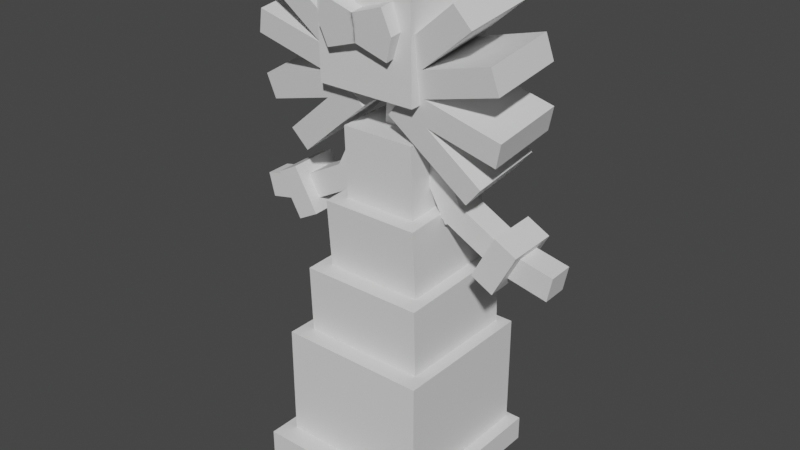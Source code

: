 # Source: gothitelle.blend  (saved by Blender 2.81.16; exported with 4.5.12 LTS)
import bpy
from mathutils import Matrix  # noqa: F401  (used for matrix-valued properties, if any)

bpy.ops.wm.read_factory_settings(use_empty=True)
scene = bpy.context.scene
scene.name = 'Scene'

# ---- collections
col_collection = bpy.data.collections.new('Collection'); scene.collection.children.link(col_collection)

# ---- materials (node trees are filled in below, after node groups)
mat_default_obj = bpy.data.materials.new('Default OBJ')
mat_default_obj.use_transparent_shadow = False

# ---- material node trees
mat_default_obj.use_nodes = True; mat_default_obj.node_tree.nodes.clear()
_N = mat_default_obj.node_tree.nodes; _L = mat_default_obj.node_tree.links
n0 = _N.new('ShaderNodeOutputMaterial'); n0.name = 'Material Output'; n0.location = (300, 300)
n1 = _N.new('ShaderNodeBsdfPrincipled'); n1.name = 'Principled BSDF'; n1.location = (10, 300)
n1.distribution = 'GGX'
n1.subsurface_method = 'BURLEY'
n1.inputs[3].default_value = 1.45
n1.inputs[27].default_value = (0.0, 0.0, 0.0, 1.0)
n1.inputs[28].default_value = 1.0
_L.new(n1.outputs[0], n0.inputs[0])
n0.is_active_output = True

# ---- world
world_world = bpy.data.worlds.new('World'); scene.world = world_world
world_world.use_nodes = True; world_world.node_tree.nodes.clear()
_N = world_world.node_tree.nodes; _L = world_world.node_tree.links
n0 = _N.new('ShaderNodeOutputWorld'); n0.name = 'World Output'; n0.location = (300, 300)
n1 = _N.new('ShaderNodeBackground'); n1.name = 'Background'; n1.location = (10, 300)
n1.inputs[0].default_value = (0.05088, 0.05088, 0.05088, 1.0)
_L.new(n1.outputs[0], n0.inputs[0])
n0.is_active_output = True
world_world.color = (0.05088, 0.05088, 0.05088)
world_world.use_sun_shadow = False
world_world.sun_shadow_jitter_overblur = 0.0

# ---- meshes
me_body1 = bpy.data.meshes.new('body1')
me_body1.from_pydata([(0.09375, -0.09042, -0.09696), (-0.09375, -0.09042, -0.09696), (-0.09375, 0.09697, -0.09042), (0.09375, 0.09697, -0.09042), (-0.09375, -0.09697, 0.09042), (0.09375, -0.09697, 0.09042), (0.09375, 0.09042, 0.09696), (-0.09375, 0.09042, 0.09696)], [], [(0, 1, 2, 3), (4, 5, 6, 7), (3, 2, 7, 6), (5, 4, 1, 0), (5, 0, 3, 6), (1, 4, 7, 2)])
_uv = me_body1.uv_layers.new(name='UVMap')
_uv.uv.foreach_set('vector', [0.04688, 0.8125, 0.09375, 0.8125, 0.09375, 0.9062, 0.04688, 0.9062, 0.1406, 0.8125, 0.1875, 0.8125, 0.1875, 0.9062, 0.1406, 0.9062, 0.04688, 0.9062, 0.09375, 0.9062, 0.09375, 1.0, 0.04688, 1.0, 0.09375, 0.9062, 0.1406, 0.9062, 0.1406, 1.0, 0.09375, 1.0, 0.0, 0.8125, 0.04688, 0.8125, 0.04688, 0.9062, 0.0, 0.9062, 0.09375, 0.8125, 0.1406, 0.8125, 0.1406, 0.9062, 0.09375, 0.9062])
me_body1.materials.append(mat_default_obj)
me_body1.use_remesh_fix_poles = True
me_body1.use_remesh_preserve_attributes = False
me_body1.use_mirror_vertex_groups = False
me_body1.update()
me_bow1 = bpy.data.meshes.new('bow1')
me_bow1.from_pydata([(-0.07847, -0.05894, -0.03333), (-0.09882, 0.0001165, -0.03127), (0.07847, 0.06112, -0.02913), (0.09882, 0.002065, -0.0312), (-0.09882, -0.002065, 0.0312), (-0.07847, -0.06112, 0.02913), (0.09882, -0.0001165, 0.03126), (0.07847, 0.05894, 0.03333)], [], [(0, 1, 2, 3), (4, 5, 6, 7), (3, 2, 7, 6), (5, 4, 1, 0), (5, 0, 3, 6), (1, 4, 7, 2)])
_uv = me_bow1.uv_layers.new(name='UVMap')
_uv.uv.foreach_set('vector', [0.2031, 0.875, 0.2188, 0.875, 0.2188, 0.9688, 0.2031, 0.9688, 0.2344, 0.875, 0.25, 0.875, 0.25, 0.9688, 0.2344, 0.9688, 0.2031, 0.9688, 0.2188, 0.9688, 0.2188, 1.0, 0.2031, 1.0, 0.2188, 0.9688, 0.2344, 0.9688, 0.2344, 1.0, 0.2188, 1.0, 0.1875, 0.875, 0.2031, 0.875, 0.2031, 0.9688, 0.1875, 0.9688, 0.2188, 0.875, 0.2344, 0.875, 0.2344, 0.9688, 0.2188, 0.9688])
me_bow1.materials.append(mat_default_obj)
me_bow1.use_remesh_fix_poles = True
me_bow1.use_remesh_preserve_attributes = False
me_bow1.use_mirror_vertex_groups = False
me_bow1.update()
me_bow2 = bpy.data.meshes.new('bow2')
me_bow2.from_pydata([(0.09882, 0.0001165, -0.03127), (0.07847, -0.05894, -0.03333), (-0.09882, 0.002065, -0.0312), (-0.07847, 0.06112, -0.02913), (0.07847, -0.06112, 0.02913), (0.09882, -0.002065, 0.0312), (-0.07847, 0.05894, 0.03333), (-0.09882, -0.0001165, 0.03126)], [], [(0, 1, 2, 3), (4, 5, 6, 7), (3, 2, 7, 6), (5, 4, 1, 0), (5, 0, 3, 6), (1, 4, 7, 2)])
_uv = me_bow2.uv_layers.new(name='UVMap')
_uv.uv.foreach_set('vector', [0.2031, 0.875, 0.2188, 0.875, 0.2188, 0.9688, 0.2031, 0.9688, 0.2344, 0.875, 0.25, 0.875, 0.25, 0.9688, 0.2344, 0.9688, 0.2031, 0.9688, 0.2188, 0.9688, 0.2188, 1.0, 0.2031, 1.0, 0.2188, 0.9688, 0.2344, 0.9688, 0.2344, 1.0, 0.2188, 1.0, 0.1875, 0.875, 0.2031, 0.875, 0.2031, 0.9688, 0.1875, 0.9688, 0.2188, 0.875, 0.2344, 0.875, 0.2344, 0.9688, 0.2188, 0.9688])
me_bow2.materials.append(mat_default_obj)
me_bow2.use_remesh_fix_poles = True
me_bow2.use_remesh_preserve_attributes = False
me_bow2.use_mirror_vertex_groups = False
me_bow2.update()
me_rightarm = bpy.data.meshes.new('rightarm')
me_rightarm.from_pydata([(0.07161, -0.06697, -0.03361), (0.01642, -0.0963, -0.03463), (-0.0716, 0.06915, -0.02885), (-0.01642, 0.09848, -0.02783), (0.01642, -0.09848, 0.02783), (0.07161, -0.06915, 0.02885), (-0.01642, 0.0963, 0.03463), (-0.0716, 0.06697, 0.03361)], [], [(0, 1, 2, 3), (4, 5, 6, 7), (3, 2, 7, 6), (5, 4, 1, 0), (5, 0, 3, 6), (1, 4, 7, 2)])
_uv = me_rightarm.uv_layers.new(name='UVMap')
_uv.uv.foreach_set('vector', [0.01562, 0.5, 0.03125, 0.5, 0.03125, 0.5938, 0.01562, 0.5938, 0.04688, 0.5, 0.0625, 0.5, 0.0625, 0.5938, 0.04688, 0.5938, 0.01562, 0.5938, 0.03125, 0.5938, 0.03125, 0.625, 0.01562, 0.625, 0.03125, 0.5938, 0.04688, 0.5938, 0.04688, 0.625, 0.03125, 0.625, 0.0, 0.5, 0.01562, 0.5, 0.01562, 0.5938, 0.0, 0.5938, 0.03125, 0.5, 0.04688, 0.5, 0.04688, 0.5938, 0.03125, 0.5938])
me_rightarm.materials.append(mat_default_obj)
me_rightarm.use_remesh_fix_poles = True
me_rightarm.use_remesh_preserve_attributes = False
me_rightarm.use_mirror_vertex_groups = False
me_rightarm.update()
me_rightarm2 = bpy.data.meshes.new('rightarm2')
me_rightarm2.from_pydata([(0.09736, -0.01581, -0.03182), (0.06774, -0.07081, -0.03374), (-0.09736, 0.01799, -0.03064), (-0.06774, 0.073, -0.02872), (0.06774, -0.073, 0.02872), (0.09736, -0.01799, 0.03064), (-0.06774, 0.07081, 0.03374), (-0.09736, 0.01581, 0.03182)], [], [(0, 1, 2, 3), (4, 5, 6, 7), (3, 2, 7, 6), (5, 4, 1, 0), (5, 0, 3, 6), (1, 4, 7, 2)])
_uv = me_rightarm2.uv_layers.new(name='UVMap')
_uv.uv.foreach_set('vector', [0.1562, 0.6875, 0.1719, 0.6875, 0.1719, 0.7812, 0.1562, 0.7812, 0.1875, 0.6875, 0.2031, 0.6875, 0.2031, 0.7812, 0.1875, 0.7812, 0.1562, 0.7812, 0.1719, 0.7812, 0.1719, 0.8125, 0.1562, 0.8125, 0.1719, 0.7812, 0.1875, 0.7812, 0.1875, 0.8125, 0.1719, 0.8125, 0.1406, 0.6875, 0.1562, 0.6875, 0.1562, 0.7812, 0.1406, 0.7812, 0.1719, 0.6875, 0.1875, 0.6875, 0.1875, 0.7812, 0.1719, 0.7812])
me_rightarm2.materials.append(mat_default_obj)
me_rightarm2.use_remesh_fix_poles = True
me_rightarm2.use_remesh_preserve_attributes = False
me_rightarm2.use_mirror_vertex_groups = False
me_rightarm2.update()
me_shape2 = bpy.data.meshes.new('shape2')
me_shape2.from_pydata([(0.05714, 0.04238, -0.06106), (-0.002103, -0.06762, -0.0649), (-0.05714, -0.03802, -0.06387), (0.002103, 0.07198, -0.06002), (-0.002103, -0.07198, 0.06002), (0.05714, 0.03802, 0.06387), (0.002103, 0.06762, 0.0649), (-0.05714, -0.04238, 0.06106)], [], [(0, 1, 2, 3), (4, 5, 6, 7), (3, 2, 7, 6), (5, 4, 1, 0), (5, 0, 3, 6), (1, 4, 7, 2)])
_uv = me_shape2.uv_layers.new(name='UVMap')
_uv.uv.foreach_set('vector', [0.03125, 0.7188, 0.0625, 0.7188, 0.0625, 0.75, 0.03125, 0.75, 0.09375, 0.7188, 0.125, 0.7188, 0.125, 0.75, 0.09375, 0.75, 0.03125, 0.75, 0.0625, 0.75, 0.0625, 0.8125, 0.03125, 0.8125, 0.0625, 0.75, 0.09375, 0.75, 0.09375, 0.8125, 0.0625, 0.8125, 0.0, 0.7188, 0.03125, 0.7188, 0.03125, 0.75, 0.0, 0.75, 0.0625, 0.7188, 0.09375, 0.7188, 0.09375, 0.75, 0.0625, 0.75])
me_shape2.materials.append(mat_default_obj)
me_shape2.use_remesh_fix_poles = True
me_shape2.use_remesh_preserve_attributes = False
me_shape2.use_mirror_vertex_groups = False
me_shape2.update()
me_righthand = bpy.data.meshes.new('righthand')
me_righthand.from_pydata([(0.06772, 0.01831, -0.03063), (0.05442, -0.04272, -0.03276), (-0.06772, -0.01613, -0.03183), (-0.05442, 0.0449, -0.0297), (0.05442, -0.0449, 0.0297), (0.06772, 0.01613, 0.03183), (-0.05442, 0.04272, 0.03276), (-0.06772, -0.01831, 0.03063)], [], [(0, 1, 2, 3), (4, 5, 6, 7), (3, 2, 7, 6), (5, 4, 1, 0), (5, 0, 3, 6), (1, 4, 7, 2)])
_uv = me_righthand.uv_layers.new(name='UVMap')
_uv.uv.foreach_set('vector', [0.01562, 0.2812, 0.03125, 0.2812, 0.03125, 0.3438, 0.01562, 0.3438, 0.04688, 0.2812, 0.0625, 0.2812, 0.0625, 0.3438, 0.04688, 0.3438, 0.01562, 0.3438, 0.03125, 0.3438, 0.03125, 0.375, 0.01562, 0.375, 0.03125, 0.3438, 0.04688, 0.3438, 0.04688, 0.375, 0.03125, 0.375, 0.0, 0.2812, 0.01562, 0.2812, 0.01562, 0.3438, 0.0, 0.3438, 0.03125, 0.2812, 0.04688, 0.2812, 0.04688, 0.3438, 0.03125, 0.3438])
me_righthand.materials.append(mat_default_obj)
me_righthand.use_remesh_fix_poles = True
me_righthand.use_remesh_preserve_attributes = False
me_righthand.use_mirror_vertex_groups = False
me_righthand.update()
me_leftarm1 = bpy.data.meshes.new('leftarm1')
me_leftarm1.from_pydata([(-0.01642, -0.0963, -0.03463), (-0.0716, -0.06697, -0.03361), (0.01642, 0.09848, -0.02783), (0.0716, 0.06915, -0.02885), (-0.0716, -0.06915, 0.02885), (-0.01642, -0.09848, 0.02783), (0.0716, 0.06697, 0.03361), (0.01642, 0.0963, 0.03463)], [], [(0, 1, 2, 3), (4, 5, 6, 7), (3, 2, 7, 6), (5, 4, 1, 0), (5, 0, 3, 6), (1, 4, 7, 2)])
_uv = me_leftarm1.uv_layers.new(name='UVMap')
_uv.uv.foreach_set('vector', [0.01562, 0.5, 0.03125, 0.5, 0.03125, 0.5938, 0.01562, 0.5938, 0.04688, 0.5, 0.0625, 0.5, 0.0625, 0.5938, 0.04688, 0.5938, 0.01562, 0.5938, 0.03125, 0.5938, 0.03125, 0.625, 0.01562, 0.625, 0.03125, 0.5938, 0.04688, 0.5938, 0.04688, 0.625, 0.03125, 0.625, 0.0, 0.5, 0.01562, 0.5, 0.01562, 0.5938, 0.0, 0.5938, 0.03125, 0.5, 0.04688, 0.5, 0.04688, 0.5938, 0.03125, 0.5938])
me_leftarm1.materials.append(mat_default_obj)
me_leftarm1.use_remesh_fix_poles = True
me_leftarm1.use_remesh_preserve_attributes = False
me_leftarm1.use_mirror_vertex_groups = False
me_leftarm1.update()
me_leftarm2 = bpy.data.meshes.new('leftarm2')
me_leftarm2.from_pydata([(-0.06774, -0.07081, -0.03374), (-0.09736, -0.01581, -0.03182), (0.06774, 0.073, -0.02872), (0.09736, 0.01799, -0.03064), (-0.09736, -0.01799, 0.03064), (-0.06774, -0.073, 0.02872), (0.09736, 0.01581, 0.03182), (0.06774, 0.07081, 0.03374)], [], [(0, 1, 2, 3), (4, 5, 6, 7), (3, 2, 7, 6), (5, 4, 1, 0), (5, 0, 3, 6), (1, 4, 7, 2)])
_uv = me_leftarm2.uv_layers.new(name='UVMap')
_uv.uv.foreach_set('vector', [0.1562, 0.6875, 0.1719, 0.6875, 0.1719, 0.7812, 0.1562, 0.7812, 0.1875, 0.6875, 0.2031, 0.6875, 0.2031, 0.7812, 0.1875, 0.7812, 0.1562, 0.7812, 0.1719, 0.7812, 0.1719, 0.8125, 0.1562, 0.8125, 0.1719, 0.7812, 0.1875, 0.7812, 0.1875, 0.8125, 0.1719, 0.8125, 0.1406, 0.6875, 0.1562, 0.6875, 0.1562, 0.7812, 0.1406, 0.7812, 0.1719, 0.6875, 0.1875, 0.6875, 0.1875, 0.7812, 0.1719, 0.7812])
me_leftarm2.materials.append(mat_default_obj)
me_leftarm2.use_remesh_fix_poles = True
me_leftarm2.use_remesh_preserve_attributes = False
me_leftarm2.use_mirror_vertex_groups = False
me_leftarm2.update()
me_shape1 = bpy.data.meshes.new('shape1')
me_shape1.from_pydata([(0.002103, -0.06762, -0.0649), (-0.05714, 0.04238, -0.06106), (-0.002103, 0.07198, -0.06002), (0.05714, -0.03802, -0.06387), (-0.05714, 0.03802, 0.06387), (0.002103, -0.07198, 0.06002), (0.05714, -0.04238, 0.06106), (-0.002103, 0.06762, 0.0649)], [], [(0, 1, 2, 3), (4, 5, 6, 7), (3, 2, 7, 6), (5, 4, 1, 0), (5, 0, 3, 6), (1, 4, 7, 2)])
_uv = me_shape1.uv_layers.new(name='UVMap')
_uv.uv.foreach_set('vector', [0.03125, 0.7188, 0.0625, 0.7188, 0.0625, 0.75, 0.03125, 0.75, 0.09375, 0.7188, 0.125, 0.7188, 0.125, 0.75, 0.09375, 0.75, 0.03125, 0.75, 0.0625, 0.75, 0.0625, 0.8125, 0.03125, 0.8125, 0.0625, 0.75, 0.09375, 0.75, 0.09375, 0.8125, 0.0625, 0.8125, 0.0, 0.7188, 0.03125, 0.7188, 0.03125, 0.75, 0.0, 0.75, 0.0625, 0.7188, 0.09375, 0.7188, 0.09375, 0.75, 0.0625, 0.75])
me_shape1.materials.append(mat_default_obj)
me_shape1.use_remesh_fix_poles = True
me_shape1.use_remesh_preserve_attributes = False
me_shape1.use_mirror_vertex_groups = False
me_shape1.update()
me_lefthand = bpy.data.meshes.new('lefthand')
me_lefthand.from_pydata([(-0.05442, -0.04272, -0.03276), (-0.06772, 0.01831, -0.03063), (0.05442, 0.0449, -0.0297), (0.06772, -0.01613, -0.03183), (-0.06772, 0.01613, 0.03183), (-0.05442, -0.0449, 0.0297), (0.06772, -0.01831, 0.03063), (0.05442, 0.04272, 0.03276)], [], [(0, 1, 2, 3), (4, 5, 6, 7), (3, 2, 7, 6), (5, 4, 1, 0), (5, 0, 3, 6), (1, 4, 7, 2)])
_uv = me_lefthand.uv_layers.new(name='UVMap')
_uv.uv.foreach_set('vector', [0.01562, 0.2812, 0.03125, 0.2812, 0.03125, 0.3438, 0.01562, 0.3438, 0.04688, 0.2812, 0.0625, 0.2812, 0.0625, 0.3438, 0.04688, 0.3438, 0.01562, 0.3438, 0.03125, 0.3438, 0.03125, 0.375, 0.01562, 0.375, 0.03125, 0.3438, 0.04688, 0.3438, 0.04688, 0.375, 0.03125, 0.375, 0.0, 0.2812, 0.01562, 0.2812, 0.01562, 0.3438, 0.0, 0.3438, 0.03125, 0.2812, 0.04688, 0.2812, 0.04688, 0.3438, 0.03125, 0.3438])
me_lefthand.materials.append(mat_default_obj)
me_lefthand.use_remesh_fix_poles = True
me_lefthand.use_remesh_preserve_attributes = False
me_lefthand.use_mirror_vertex_groups = False
me_lefthand.update()
me_neck = bpy.data.meshes.new('neck')
me_neck.from_pydata([(0.03125, -0.06499, -0.02568), (-0.03125, -0.06499, -0.02568), (-0.03125, 0.05954, -0.03658), (0.03125, 0.05954, -0.03658), (-0.03125, -0.05954, 0.03658), (0.03125, -0.05954, 0.03658), (0.03125, 0.06499, 0.02568), (-0.03125, 0.06499, 0.02568)], [], [(0, 1, 2, 3), (4, 5, 6, 7), (3, 2, 7, 6), (5, 4, 1, 0), (5, 0, 3, 6), (1, 4, 7, 2)])
_uv = me_neck.uv_layers.new(name='UVMap')
_uv.uv.foreach_set('vector', [0.2656, 0.9062, 0.2812, 0.9062, 0.2812, 0.9688, 0.2656, 0.9688, 0.2969, 0.9062, 0.3125, 0.9062, 0.3125, 0.9688, 0.2969, 0.9688, 0.2656, 0.9688, 0.2812, 0.9688, 0.2812, 1.0, 0.2656, 1.0, 0.2812, 0.9688, 0.2969, 0.9688, 0.2969, 1.0, 0.2812, 1.0, 0.25, 0.9062, 0.2656, 0.9062, 0.2656, 0.9688, 0.25, 0.9688, 0.2812, 0.9062, 0.2969, 0.9062, 0.2969, 0.9688, 0.2812, 0.9688])
me_neck.materials.append(mat_default_obj)
me_neck.use_remesh_fix_poles = True
me_neck.use_remesh_preserve_attributes = False
me_neck.use_mirror_vertex_groups = False
me_neck.update()
me_head1 = bpy.data.meshes.new('head1')
me_head1.from_pydata([(0.125, 0.008807, -0.1087), (-0.125, 0.008808, -0.1087), (-0.125, 0.2588, -0.1044), (0.125, 0.2588, -0.1044), (-0.125, 0.004444, 0.1412), (0.125, 0.004444, 0.1412), (0.125, 0.2544, 0.1456), (-0.125, 0.2544, 0.1456)], [], [(0, 1, 2, 3), (4, 5, 6, 7), (3, 2, 7, 6), (5, 4, 1, 0), (5, 0, 3, 6), (1, 4, 7, 2)])
_uv = me_head1.uv_layers.new(name='UVMap')
_uv.uv.foreach_set('vector', [0.0625, 0.375, 0.125, 0.375, 0.125, 0.5, 0.0625, 0.5, 0.1875, 0.375, 0.25, 0.375, 0.25, 0.5, 0.1875, 0.5, 0.0625, 0.5, 0.125, 0.5, 0.125, 0.625, 0.0625, 0.625, 0.125, 0.5, 0.1875, 0.5, 0.1875, 0.625, 0.125, 0.625, 0.0, 0.375, 0.0625, 0.375, 0.0625, 0.5, 0.0, 0.5, 0.125, 0.375, 0.1875, 0.375, 0.1875, 0.5, 0.125, 0.5])
me_head1.materials.append(mat_default_obj)
me_head1.use_remesh_fix_poles = True
me_head1.use_remesh_preserve_attributes = False
me_head1.use_mirror_vertex_groups = False
me_head1.update()
me_headbow1 = bpy.data.meshes.new('headbow1')
me_headbow1.from_pydata([(0.09882, 0.003341, -0.03108), (-0.0795, -0.0541, -0.03865), (-0.09882, 0.004828, -0.03088), (0.0795, 0.06227, -0.02331), (-0.0795, -0.06227, 0.02331), (0.09882, -0.004828, 0.03088), (0.0795, 0.0541, 0.03865), (-0.09882, -0.003341, 0.03108)], [], [(0, 1, 2, 3), (4, 5, 6, 7), (3, 2, 7, 6), (5, 4, 1, 0), (5, 0, 3, 6), (1, 4, 7, 2)])
_uv = me_headbow1.uv_layers.new(name='UVMap')
_uv.uv.foreach_set('vector', [0.2812, 0.7188, 0.3281, 0.7188, 0.3281, 0.75, 0.2812, 0.75, 0.3438, 0.7188, 0.3906, 0.7188, 0.3906, 0.75, 0.3438, 0.75, 0.2812, 0.75, 0.3281, 0.75, 0.3281, 0.7812, 0.2812, 0.7812, 0.3281, 0.75, 0.375, 0.75, 0.375, 0.7812, 0.3281, 0.7812, 0.2656, 0.7188, 0.2812, 0.7188, 0.2812, 0.75, 0.2656, 0.75, 0.3281, 0.7188, 0.3438, 0.7188, 0.3438, 0.75, 0.3281, 0.75])
me_headbow1.materials.append(mat_default_obj)
me_headbow1.use_remesh_fix_poles = True
me_headbow1.use_remesh_preserve_attributes = False
me_headbow1.use_mirror_vertex_groups = False
me_headbow1.update()
me_headbow2 = bpy.data.meshes.new('headbow2')
me_headbow2.from_pydata([(0.0795, -0.0541, -0.03865), (-0.09882, 0.003341, -0.03108), (-0.0795, 0.06227, -0.02331), (0.09882, 0.004828, -0.03088), (-0.09882, -0.004828, 0.03088), (0.0795, -0.06227, 0.02331), (0.09882, -0.003341, 0.03108), (-0.0795, 0.0541, 0.03865)], [], [(0, 1, 2, 3), (4, 5, 6, 7), (3, 2, 7, 6), (5, 4, 1, 0), (5, 0, 3, 6), (1, 4, 7, 2)])
_uv = me_headbow2.uv_layers.new(name='UVMap')
_uv.uv.foreach_set('vector', [0.2812, 0.7188, 0.3281, 0.7188, 0.3281, 0.75, 0.2812, 0.75, 0.3438, 0.7188, 0.3906, 0.7188, 0.3906, 0.75, 0.3438, 0.75, 0.2812, 0.75, 0.3281, 0.75, 0.3281, 0.7812, 0.2812, 0.7812, 0.3281, 0.75, 0.375, 0.75, 0.375, 0.7812, 0.3281, 0.7812, 0.2656, 0.7188, 0.2812, 0.7188, 0.2812, 0.75, 0.2656, 0.75, 0.3281, 0.7188, 0.3438, 0.7188, 0.3438, 0.75, 0.3281, 0.75])
me_headbow2.materials.append(mat_default_obj)
me_headbow2.use_remesh_fix_poles = True
me_headbow2.use_remesh_preserve_attributes = False
me_headbow2.use_mirror_vertex_groups = False
me_headbow2.update()
me_head2 = bpy.data.meshes.new('head2')
me_head2.from_pydata([(0.07567, -0.09114, -0.1066), (-0.1158, 0.06818, -0.08557), (-0.07567, 0.1156, -0.07932), (0.1158, -0.04367, -0.1003), (-0.1158, 0.04367, 0.1003), (0.07567, -0.1156, 0.07932), (0.1158, -0.06818, 0.08557), (-0.07567, 0.09114, 0.1066)], [], [(0, 1, 2, 3), (4, 5, 6, 7), (3, 2, 7, 6), (5, 4, 1, 0), (5, 0, 3, 6), (1, 4, 7, 2)])
_uv = me_head2.uv_layers.new(name='UVMap')
_uv.uv.foreach_set('vector', [0.1094, 0.1562, 0.1719, 0.1562, 0.1719, 0.1875, 0.1094, 0.1875, 0.2188, 0.1562, 0.2812, 0.1562, 0.2812, 0.1875, 0.2188, 0.1875, 0.1094, 0.1875, 0.1719, 0.1875, 0.1719, 0.2812, 0.1094, 0.2812, 0.1719, 0.1875, 0.2344, 0.1875, 0.2344, 0.2812, 0.1719, 0.2812, 0.0625, 0.1562, 0.1094, 0.1562, 0.1094, 0.1875, 0.0625, 0.1875, 0.1719, 0.1562, 0.2188, 0.1562, 0.2188, 0.1875, 0.1719, 0.1875])
me_head2.materials.append(mat_default_obj)
me_head2.use_remesh_fix_poles = True
me_head2.use_remesh_preserve_attributes = False
me_head2.use_mirror_vertex_groups = False
me_head2.update()
me_head3 = bpy.data.meshes.new('head3')
me_head3.from_pydata([(0.1127, -0.04975, -0.1011), (-0.1288, 0.0144, -0.09266), (-0.1127, 0.07425, -0.08477), (0.1288, 0.0101, -0.09323), (-0.1288, -0.0101, 0.09323), (0.1127, -0.07425, 0.08477), (0.1288, -0.0144, 0.09266), (-0.1127, 0.04975, 0.1011)], [], [(0, 1, 2, 3), (4, 5, 6, 7), (3, 2, 7, 6), (5, 4, 1, 0), (5, 0, 3, 6), (1, 4, 7, 2)])
_uv = me_head3.uv_layers.new(name='UVMap')
_uv.uv.foreach_set('vector', [0.1094, 0.1562, 0.1719, 0.1562, 0.1719, 0.1875, 0.1094, 0.1875, 0.2188, 0.1562, 0.2812, 0.1562, 0.2812, 0.1875, 0.2188, 0.1875, 0.1094, 0.1875, 0.1719, 0.1875, 0.1719, 0.2812, 0.1094, 0.2812, 0.1719, 0.1875, 0.2344, 0.1875, 0.2344, 0.2812, 0.1719, 0.2812, 0.0625, 0.1562, 0.1094, 0.1562, 0.1094, 0.1875, 0.0625, 0.1875, 0.1719, 0.1562, 0.2188, 0.1562, 0.2188, 0.1875, 0.1719, 0.1875])
me_head3.materials.append(mat_default_obj)
me_head3.use_remesh_fix_poles = True
me_head3.use_remesh_preserve_attributes = False
me_head3.use_mirror_vertex_groups = False
me_head3.update()
me_head4 = bpy.data.meshes.new('head4')
me_head4.from_pydata([(0.1293, 0.01444, -0.09197), (-0.1122, -0.04953, -0.1018), (-0.1283, 0.01032, -0.09388), (0.1131, 0.0743, -0.08408), (-0.1131, -0.0743, 0.08408), (0.1283, -0.01032, 0.09388), (0.1122, 0.04953, 0.1018), (-0.1293, -0.01444, 0.09197)], [], [(0, 1, 2, 3), (4, 5, 6, 7), (3, 2, 7, 6), (5, 4, 1, 0), (5, 0, 3, 6), (1, 4, 7, 2)])
_uv = me_head4.uv_layers.new(name='UVMap')
_uv.uv.foreach_set('vector', [0.1094, 0.1562, 0.1719, 0.1562, 0.1719, 0.1875, 0.1094, 0.1875, 0.2188, 0.1562, 0.2812, 0.1562, 0.2812, 0.1875, 0.2188, 0.1875, 0.1094, 0.1875, 0.1719, 0.1875, 0.1719, 0.2812, 0.1094, 0.2812, 0.1719, 0.1875, 0.2344, 0.1875, 0.2344, 0.2812, 0.1719, 0.2812, 0.0625, 0.1562, 0.1094, 0.1562, 0.1094, 0.1875, 0.0625, 0.1875, 0.1719, 0.1562, 0.2188, 0.1562, 0.2188, 0.1875, 0.1719, 0.1875])
me_head4.materials.append(mat_default_obj)
me_head4.use_remesh_fix_poles = True
me_head4.use_remesh_preserve_attributes = False
me_head4.use_mirror_vertex_groups = False
me_head4.update()
me_head5 = bpy.data.meshes.new('head5')
me_head5.from_pydata([(0.1158, 0.06818, -0.08557), (-0.07567, -0.09114, -0.1066), (-0.1158, -0.04367, -0.1003), (0.07567, 0.1156, -0.07932), (-0.07567, -0.1156, 0.07932), (0.1158, 0.04367, 0.1003), (0.07567, 0.09114, 0.1066), (-0.1158, -0.06818, 0.08557)], [], [(0, 1, 2, 3), (4, 5, 6, 7), (3, 2, 7, 6), (5, 4, 1, 0), (5, 0, 3, 6), (1, 4, 7, 2)])
_uv = me_head5.uv_layers.new(name='UVMap')
_uv.uv.foreach_set('vector', [0.1094, 0.1562, 0.1719, 0.1562, 0.1719, 0.1875, 0.1094, 0.1875, 0.2188, 0.1562, 0.2812, 0.1562, 0.2812, 0.1875, 0.2188, 0.1875, 0.1094, 0.1875, 0.1719, 0.1875, 0.1719, 0.2812, 0.1094, 0.2812, 0.1719, 0.1875, 0.2344, 0.1875, 0.2344, 0.2812, 0.1719, 0.2812, 0.0625, 0.1562, 0.1094, 0.1562, 0.1094, 0.1875, 0.0625, 0.1875, 0.1719, 0.1562, 0.2188, 0.1562, 0.2188, 0.1875, 0.1719, 0.1875])
me_head5.materials.append(mat_default_obj)
me_head5.use_remesh_fix_poles = True
me_head5.use_remesh_preserve_attributes = False
me_head5.use_mirror_vertex_groups = False
me_head5.update()
me_head6 = bpy.data.meshes.new('head6')
me_head6.from_pydata([(0.07567, -0.09114, -0.1066), (-0.1158, 0.06818, -0.08557), (-0.07567, 0.1156, -0.07932), (0.1158, -0.04367, -0.1003), (-0.1158, 0.04367, 0.1003), (0.07567, -0.1156, 0.07932), (0.1158, -0.06818, 0.08557), (-0.07567, 0.09114, 0.1066)], [], [(0, 1, 2, 3), (4, 5, 6, 7), (3, 2, 7, 6), (5, 4, 1, 0), (5, 0, 3, 6), (1, 4, 7, 2)])
_uv = me_head6.uv_layers.new(name='UVMap')
_uv.uv.foreach_set('vector', [0.1094, 0.1562, 0.1719, 0.1562, 0.1719, 0.1875, 0.1094, 0.1875, 0.2188, 0.1562, 0.2812, 0.1562, 0.2812, 0.1875, 0.2188, 0.1875, 0.1094, 0.1875, 0.1719, 0.1875, 0.1719, 0.2812, 0.1094, 0.2812, 0.1719, 0.1875, 0.2344, 0.1875, 0.2344, 0.2812, 0.1719, 0.2812, 0.0625, 0.1562, 0.1094, 0.1562, 0.1094, 0.1875, 0.0625, 0.1875, 0.1719, 0.1562, 0.2188, 0.1562, 0.2188, 0.1875, 0.1719, 0.1875])
me_head6.materials.append(mat_default_obj)
me_head6.use_remesh_fix_poles = True
me_head6.use_remesh_preserve_attributes = False
me_head6.use_mirror_vertex_groups = False
me_head6.update()
me_head7 = bpy.data.meshes.new('head7')
me_head7.from_pydata([(0.1127, -0.04975, -0.1011), (-0.1288, 0.0144, -0.09266), (-0.1127, 0.07425, -0.08477), (0.1288, 0.0101, -0.09323), (-0.1288, -0.0101, 0.09323), (0.1127, -0.07425, 0.08477), (0.1288, -0.0144, 0.09266), (-0.1127, 0.04975, 0.1011)], [], [(0, 1, 2, 3), (4, 5, 6, 7), (3, 2, 7, 6), (5, 4, 1, 0), (5, 0, 3, 6), (1, 4, 7, 2)])
_uv = me_head7.uv_layers.new(name='UVMap')
_uv.uv.foreach_set('vector', [0.1094, 0.1562, 0.1719, 0.1562, 0.1719, 0.1875, 0.1094, 0.1875, 0.2188, 0.1562, 0.2812, 0.1562, 0.2812, 0.1875, 0.2188, 0.1875, 0.1094, 0.1875, 0.1719, 0.1875, 0.1719, 0.2812, 0.1094, 0.2812, 0.1719, 0.1875, 0.2344, 0.1875, 0.2344, 0.2812, 0.1719, 0.2812, 0.0625, 0.1562, 0.1094, 0.1562, 0.1094, 0.1875, 0.0625, 0.1875, 0.1719, 0.1562, 0.2188, 0.1562, 0.2188, 0.1875, 0.1719, 0.1875])
me_head7.materials.append(mat_default_obj)
me_head7.use_remesh_fix_poles = True
me_head7.use_remesh_preserve_attributes = False
me_head7.use_mirror_vertex_groups = False
me_head7.update()
me_head8 = bpy.data.meshes.new('head8')
me_head8.from_pydata([(0.1288, 0.0144, -0.09266), (-0.1127, -0.04975, -0.1011), (-0.1288, 0.0101, -0.09323), (0.1127, 0.07425, -0.08477), (-0.1127, -0.07425, 0.08477), (0.1288, -0.0101, 0.09323), (0.1127, 0.04975, 0.1011), (-0.1288, -0.0144, 0.09266)], [], [(0, 1, 2, 3), (4, 5, 6, 7), (3, 2, 7, 6), (5, 4, 1, 0), (5, 0, 3, 6), (1, 4, 7, 2)])
_uv = me_head8.uv_layers.new(name='UVMap')
_uv.uv.foreach_set('vector', [0.1094, 0.1562, 0.1719, 0.1562, 0.1719, 0.1875, 0.1094, 0.1875, 0.2188, 0.1562, 0.2812, 0.1562, 0.2812, 0.1875, 0.2188, 0.1875, 0.1094, 0.1875, 0.1719, 0.1875, 0.1719, 0.2812, 0.1094, 0.2812, 0.1719, 0.1875, 0.2344, 0.1875, 0.2344, 0.2812, 0.1719, 0.2812, 0.0625, 0.1562, 0.1094, 0.1562, 0.1094, 0.1875, 0.0625, 0.1875, 0.1719, 0.1562, 0.2188, 0.1562, 0.2188, 0.1875, 0.1719, 0.1875])
me_head8.materials.append(mat_default_obj)
me_head8.use_remesh_fix_poles = True
me_head8.use_remesh_preserve_attributes = False
me_head8.use_mirror_vertex_groups = False
me_head8.update()
me_head9 = bpy.data.meshes.new('head9')
me_head9.from_pydata([(0.1158, 0.06818, -0.08557), (-0.07567, -0.09114, -0.1066), (-0.1158, -0.04367, -0.1003), (0.07567, 0.1156, -0.07932), (-0.07567, -0.1156, 0.07932), (0.1158, 0.04367, 0.1003), (0.07567, 0.09114, 0.1066), (-0.1158, -0.06818, 0.08557)], [], [(0, 1, 2, 3), (4, 5, 6, 7), (3, 2, 7, 6), (5, 4, 1, 0), (5, 0, 3, 6), (1, 4, 7, 2)])
_uv = me_head9.uv_layers.new(name='UVMap')
_uv.uv.foreach_set('vector', [0.1094, 0.1562, 0.1719, 0.1562, 0.1719, 0.1875, 0.1094, 0.1875, 0.2188, 0.1562, 0.2812, 0.1562, 0.2812, 0.1875, 0.2188, 0.1875, 0.1094, 0.1875, 0.1719, 0.1875, 0.1719, 0.2812, 0.1094, 0.2812, 0.1719, 0.1875, 0.2344, 0.1875, 0.2344, 0.2812, 0.1719, 0.2812, 0.0625, 0.1562, 0.1094, 0.1562, 0.1094, 0.1875, 0.0625, 0.1875, 0.1719, 0.1562, 0.2188, 0.1562, 0.2188, 0.1875, 0.1719, 0.1875])
me_head9.materials.append(mat_default_obj)
me_head9.use_remesh_fix_poles = True
me_head9.use_remesh_preserve_attributes = False
me_head9.use_mirror_vertex_groups = False
me_head9.update()
me_head10 = bpy.data.meshes.new('head10')
me_head10.from_pydata([(0.0625, -0.01176, -0.06888), (-0.0625, -0.01176, -0.06888), (-0.0625, 0.04805, -0.05073), (0.0625, 0.04805, -0.05073), (-0.0625, -0.04805, 0.05073), (0.0625, -0.04805, 0.05073), (0.0625, 0.01176, 0.06888), (-0.0625, 0.01176, 0.06888)], [], [(0, 1, 2, 3), (4, 5, 6, 7), (3, 2, 7, 6), (5, 4, 1, 0), (5, 0, 3, 6), (1, 4, 7, 2)])
_uv = me_head10.uv_layers.new(name='UVMap')
_uv.uv.foreach_set('vector', [0.03125, 0.03125, 0.0625, 0.03125, 0.0625, 0.0625, 0.03125, 0.0625, 0.09375, 0.03125, 0.125, 0.03125, 0.125, 0.0625, 0.09375, 0.0625, 0.03125, 0.0625, 0.0625, 0.0625, 0.0625, 0.125, 0.03125, 0.125, 0.0625, 0.0625, 0.09375, 0.0625, 0.09375, 0.125, 0.0625, 0.125, 0.0, 0.03125, 0.03125, 0.03125, 0.03125, 0.0625, 0.0, 0.0625, 0.0625, 0.03125, 0.09375, 0.03125, 0.09375, 0.0625, 0.0625, 0.0625])
me_head10.materials.append(mat_default_obj)
me_head10.use_remesh_fix_poles = True
me_head10.use_remesh_preserve_attributes = False
me_head10.use_mirror_vertex_groups = False
me_head10.update()
me_shape86 = bpy.data.meshes.new('shape86')
me_shape86.from_pydata([(0.03125, -0.05073, -0.04805), (-0.03125, -0.05073, -0.04805), (-0.03125, 0.06888, -0.01176), (0.03125, 0.06888, -0.01176), (-0.03125, -0.06888, 0.01176), (0.03125, -0.06888, 0.01176), (0.03125, 0.05073, 0.04805), (-0.03125, 0.05073, 0.04805)], [], [(0, 1, 2, 3), (4, 5, 6, 7), (3, 2, 7, 6), (5, 4, 1, 0), (5, 0, 3, 6), (1, 4, 7, 2)])
_uv = me_shape86.uv_layers.new(name='UVMap')
_uv.uv.foreach_set('vector', [0.01562, 0.625, 0.03125, 0.625, 0.03125, 0.6875, 0.01562, 0.6875, 0.04688, 0.625, 0.0625, 0.625, 0.0625, 0.6875, 0.04688, 0.6875, 0.01562, 0.6875, 0.03125, 0.6875, 0.03125, 0.7188, 0.01562, 0.7188, 0.03125, 0.6875, 0.04688, 0.6875, 0.04688, 0.7188, 0.03125, 0.7188, 0.0, 0.625, 0.01562, 0.625, 0.01562, 0.6875, 0.0, 0.6875, 0.03125, 0.625, 0.04688, 0.625, 0.04688, 0.6875, 0.03125, 0.6875])
me_shape86.materials.append(mat_default_obj)
me_shape86.use_remesh_fix_poles = True
me_shape86.use_remesh_preserve_attributes = False
me_shape86.use_mirror_vertex_groups = False
me_shape86.update()
me_body2 = bpy.data.meshes.new('body2')
me_body2.from_pydata([(0.125, -0.0848, -0.1312), (-0.125, -0.0848, -0.1312), (-0.125, 0.1022, -0.1182), (0.125, 0.1022, -0.1182), (-0.125, -0.1022, 0.1182), (0.125, -0.1022, 0.1182), (0.125, 0.0848, 0.1312), (-0.125, 0.0848, 0.1312)], [], [(0, 1, 2, 3), (4, 5, 6, 7), (3, 2, 7, 6), (5, 4, 1, 0), (5, 0, 3, 6), (1, 4, 7, 2)])
_uv = me_body2.uv_layers.new(name='UVMap')
_uv.uv.foreach_set('vector', [0.3906, 0.7812, 0.4531, 0.7812, 0.4531, 0.875, 0.3906, 0.875, 0.5156, 0.7812, 0.5781, 0.7812, 0.5781, 0.875, 0.5156, 0.875, 0.3906, 0.875, 0.4531, 0.875, 0.4531, 1.0, 0.3906, 1.0, 0.4531, 0.875, 0.5156, 0.875, 0.5156, 1.0, 0.4531, 1.0, 0.3281, 0.7812, 0.3906, 0.7812, 0.3906, 0.875, 0.3281, 0.875, 0.4531, 0.7812, 0.5156, 0.7812, 0.5156, 0.875, 0.4531, 0.875])
me_body2.materials.append(mat_default_obj)
me_body2.use_remesh_fix_poles = True
me_body2.use_remesh_preserve_attributes = False
me_body2.use_mirror_vertex_groups = False
me_body2.update()
me_bow3 = bpy.data.meshes.new('bow3')
me_bow3.from_pydata([(0.09882, 0.001208, -0.03124), (0.07847, -0.05774, -0.03536), (-0.09882, 0.003152, -0.03111), (-0.07847, 0.0621, -0.02698), (0.07847, -0.0621, 0.02698), (0.09882, -0.003152, 0.03111), (-0.07847, 0.05774, 0.03536), (-0.09882, -0.001208, 0.03124)], [], [(0, 1, 2, 3), (4, 5, 6, 7), (3, 2, 7, 6), (5, 4, 1, 0), (5, 0, 3, 6), (1, 4, 7, 2)])
_uv = me_bow3.uv_layers.new(name='UVMap')
_uv.uv.foreach_set('vector', [0.2031, 0.875, 0.2188, 0.875, 0.2188, 0.9688, 0.2031, 0.9688, 0.2344, 0.875, 0.25, 0.875, 0.25, 0.9688, 0.2344, 0.9688, 0.2031, 0.9688, 0.2188, 0.9688, 0.2188, 1.0, 0.2031, 1.0, 0.2188, 0.9688, 0.2344, 0.9688, 0.2344, 1.0, 0.2188, 1.0, 0.1875, 0.875, 0.2031, 0.875, 0.2031, 0.9688, 0.1875, 0.9688, 0.2188, 0.875, 0.2344, 0.875, 0.2344, 0.9688, 0.2188, 0.9688])
me_bow3.materials.append(mat_default_obj)
me_bow3.use_remesh_fix_poles = True
me_bow3.use_remesh_preserve_attributes = False
me_bow3.use_mirror_vertex_groups = False
me_bow3.update()
me_bow4 = bpy.data.meshes.new('bow4')
me_bow4.from_pydata([(-0.07847, -0.05774, -0.03536), (-0.09882, 0.001208, -0.03124), (0.07847, 0.0621, -0.02698), (0.09882, 0.003152, -0.03111), (-0.09882, -0.003152, 0.03111), (-0.07847, -0.0621, 0.02698), (0.09882, -0.001208, 0.03124), (0.07847, 0.05774, 0.03536)], [], [(0, 1, 2, 3), (4, 5, 6, 7), (3, 2, 7, 6), (5, 4, 1, 0), (5, 0, 3, 6), (1, 4, 7, 2)])
_uv = me_bow4.uv_layers.new(name='UVMap')
_uv.uv.foreach_set('vector', [0.2031, 0.875, 0.2188, 0.875, 0.2188, 0.9688, 0.2031, 0.9688, 0.2344, 0.875, 0.25, 0.875, 0.25, 0.9688, 0.2344, 0.9688, 0.2031, 0.9688, 0.2188, 0.9688, 0.2188, 1.0, 0.2031, 1.0, 0.2188, 0.9688, 0.2344, 0.9688, 0.2344, 1.0, 0.2188, 1.0, 0.1875, 0.875, 0.2031, 0.875, 0.2031, 0.9688, 0.1875, 0.9688, 0.2188, 0.875, 0.2344, 0.875, 0.2344, 0.9688, 0.2188, 0.9688])
me_bow4.materials.append(mat_default_obj)
me_bow4.use_remesh_fix_poles = True
me_bow4.use_remesh_preserve_attributes = False
me_bow4.use_mirror_vertex_groups = False
me_bow4.update()
me_body3 = bpy.data.meshes.new('body3')
me_body3.from_pydata([(0.1562, -0.1195, -0.1605), (-0.1562, -0.1195, -0.1605), (-0.1562, 0.1304, -0.1518), (0.1562, 0.1304, -0.1518), (-0.1562, -0.1304, 0.1518), (0.1562, -0.1304, 0.1518), (0.1562, 0.1195, 0.1605), (-0.1562, 0.1195, 0.1605)], [], [(0, 1, 2, 3), (4, 5, 6, 7), (3, 2, 7, 6), (5, 4, 1, 0), (5, 0, 3, 6), (1, 4, 7, 2)])
_uv = me_body3.uv_layers.new(name='UVMap')
_uv.uv.foreach_set('vector', [0.6562, 0.7188, 0.7344, 0.7188, 0.7344, 0.8438, 0.6562, 0.8438, 0.8125, 0.7188, 0.8906, 0.7188, 0.8906, 0.8438, 0.8125, 0.8438, 0.6562, 0.8438, 0.7344, 0.8438, 0.7344, 1.0, 0.6562, 1.0, 0.7344, 0.8438, 0.8125, 0.8438, 0.8125, 1.0, 0.7344, 1.0, 0.5781, 0.7188, 0.6562, 0.7188, 0.6562, 0.8438, 0.5781, 0.8438, 0.7344, 0.7188, 0.8125, 0.7188, 0.8125, 0.8438, 0.7344, 0.8438])
me_body3.materials.append(mat_default_obj)
me_body3.use_remesh_fix_poles = True
me_body3.use_remesh_preserve_attributes = False
me_body3.use_mirror_vertex_groups = False
me_body3.update()
me_bow5 = bpy.data.meshes.new('bow5')
me_bow5.from_pydata([(0.09882, 0.000117, -0.03126), (0.07847, -0.05894, -0.03333), (-0.09882, 0.002065, -0.0312), (-0.07847, 0.06112, -0.02913), (0.07847, -0.06112, 0.02913), (0.09882, -0.002065, 0.0312), (-0.07847, 0.05894, 0.03333), (-0.09882, -0.000117, 0.03127)], [], [(0, 1, 2, 3), (4, 5, 6, 7), (3, 2, 7, 6), (5, 4, 1, 0), (5, 0, 3, 6), (1, 4, 7, 2)])
_uv = me_bow5.uv_layers.new(name='UVMap')
_uv.uv.foreach_set('vector', [0.2031, 0.875, 0.2188, 0.875, 0.2188, 0.9688, 0.2031, 0.9688, 0.2344, 0.875, 0.25, 0.875, 0.25, 0.9688, 0.2344, 0.9688, 0.2031, 0.9688, 0.2188, 0.9688, 0.2188, 1.0, 0.2031, 1.0, 0.2188, 0.9688, 0.2344, 0.9688, 0.2344, 1.0, 0.2188, 1.0, 0.1875, 0.875, 0.2031, 0.875, 0.2031, 0.9688, 0.1875, 0.9688, 0.2188, 0.875, 0.2344, 0.875, 0.2344, 0.9688, 0.2188, 0.9688])
me_bow5.materials.append(mat_default_obj)
me_bow5.use_remesh_fix_poles = True
me_bow5.use_remesh_preserve_attributes = False
me_bow5.use_mirror_vertex_groups = False
me_bow5.update()
me_bow6 = bpy.data.meshes.new('bow6')
me_bow6.from_pydata([(-0.07847, -0.05894, -0.03333), (-0.09882, 0.000117, -0.03126), (0.07847, 0.06112, -0.02913), (0.09882, 0.002065, -0.0312), (-0.09882, -0.002065, 0.0312), (-0.07847, -0.06112, 0.02913), (0.09882, -0.000117, 0.03127), (0.07847, 0.05894, 0.03333)], [], [(0, 1, 2, 3), (4, 5, 6, 7), (3, 2, 7, 6), (5, 4, 1, 0), (5, 0, 3, 6), (1, 4, 7, 2)])
_uv = me_bow6.uv_layers.new(name='UVMap')
_uv.uv.foreach_set('vector', [0.2031, 0.875, 0.2188, 0.875, 0.2188, 0.9688, 0.2031, 0.9688, 0.2344, 0.875, 0.25, 0.875, 0.25, 0.9688, 0.2344, 0.9688, 0.2031, 0.9688, 0.2188, 0.9688, 0.2188, 1.0, 0.2031, 1.0, 0.2188, 0.9688, 0.2344, 0.9688, 0.2344, 1.0, 0.2188, 1.0, 0.1875, 0.875, 0.2031, 0.875, 0.2031, 0.9688, 0.1875, 0.9688, 0.2188, 0.875, 0.2344, 0.875, 0.2344, 0.9688, 0.2188, 0.9688])
me_bow6.materials.append(mat_default_obj)
me_bow6.use_remesh_fix_poles = True
me_bow6.use_remesh_preserve_attributes = False
me_bow6.use_mirror_vertex_groups = False
me_bow6.update()
me_body4 = bpy.data.meshes.new('body4')
me_body4.from_pydata([(0.1875, -0.1562, -0.1875), (-0.1875, -0.1562, -0.1875), (-0.1875, 0.1562, -0.1875), (0.1875, 0.1562, -0.1875), (-0.1875, -0.1562, 0.1875), (0.1875, -0.1562, 0.1875), (0.1875, 0.1562, 0.1875), (-0.1875, 0.1562, 0.1875)], [], [(0, 1, 2, 3), (4, 5, 6, 7), (3, 2, 7, 6), (5, 4, 1, 0), (5, 0, 3, 6), (1, 4, 7, 2)])
_uv = me_body4.uv_layers.new(name='UVMap')
_uv.uv.foreach_set('vector', [0.6719, 0.375, 0.7656, 0.375, 0.7656, 0.5312, 0.6719, 0.5312, 0.8594, 0.375, 0.9531, 0.375, 0.9531, 0.5312, 0.8594, 0.5312, 0.6719, 0.5312, 0.7656, 0.5312, 0.7656, 0.7188, 0.6719, 0.7188, 0.7656, 0.5312, 0.8594, 0.5312, 0.8594, 0.7188, 0.7656, 0.7188, 0.5781, 0.375, 0.6719, 0.375, 0.6719, 0.5312, 0.5781, 0.5312, 0.7656, 0.375, 0.8594, 0.375, 0.8594, 0.5312, 0.7656, 0.5312])
me_body4.materials.append(mat_default_obj)
me_body4.use_remesh_fix_poles = True
me_body4.use_remesh_preserve_attributes = False
me_body4.use_mirror_vertex_groups = False
me_body4.update()
me_bow7 = bpy.data.meshes.new('bow7')
me_bow7.from_pydata([(0.09882, -0.0009748, -0.03125), (0.07847, -0.06007, -0.03125), (-0.09882, 0.0009752, -0.03125), (-0.07847, 0.06007, -0.03125), (0.07847, -0.06007, 0.03125), (0.09882, -0.0009748, 0.03125), (-0.07847, 0.06007, 0.03125), (-0.09882, 0.0009752, 0.03125)], [], [(0, 1, 2, 3), (4, 5, 6, 7), (3, 2, 7, 6), (5, 4, 1, 0), (5, 0, 3, 6), (1, 4, 7, 2)])
_uv = me_bow7.uv_layers.new(name='UVMap')
_uv.uv.foreach_set('vector', [0.2031, 0.875, 0.2188, 0.875, 0.2188, 0.9688, 0.2031, 0.9688, 0.2344, 0.875, 0.25, 0.875, 0.25, 0.9688, 0.2344, 0.9688, 0.2031, 0.9688, 0.2188, 0.9688, 0.2188, 1.0, 0.2031, 1.0, 0.2188, 0.9688, 0.2344, 0.9688, 0.2344, 1.0, 0.2188, 1.0, 0.1875, 0.875, 0.2031, 0.875, 0.2031, 0.9688, 0.1875, 0.9688, 0.2188, 0.875, 0.2344, 0.875, 0.2344, 0.9688, 0.2188, 0.9688])
me_bow7.materials.append(mat_default_obj)
me_bow7.use_remesh_fix_poles = True
me_bow7.use_remesh_preserve_attributes = False
me_bow7.use_mirror_vertex_groups = False
me_bow7.update()
me_bow8 = bpy.data.meshes.new('bow8')
me_bow8.from_pydata([(-0.07847, -0.06007, -0.03125), (-0.09882, -0.0009748, -0.03125), (0.07847, 0.06007, -0.03125), (0.09882, 0.0009752, -0.03125), (-0.09882, -0.0009748, 0.03125), (-0.07847, -0.06007, 0.03125), (0.09882, 0.0009752, 0.03125), (0.07847, 0.06007, 0.03125)], [], [(0, 1, 2, 3), (4, 5, 6, 7), (3, 2, 7, 6), (5, 4, 1, 0), (5, 0, 3, 6), (1, 4, 7, 2)])
_uv = me_bow8.uv_layers.new(name='UVMap')
_uv.uv.foreach_set('vector', [0.2031, 0.875, 0.2188, 0.875, 0.2188, 0.9688, 0.2031, 0.9688, 0.2344, 0.875, 0.25, 0.875, 0.25, 0.9688, 0.2344, 0.9688, 0.2031, 0.9688, 0.2188, 0.9688, 0.2188, 1.0, 0.2031, 1.0, 0.2188, 0.9688, 0.2344, 0.9688, 0.2344, 1.0, 0.2188, 1.0, 0.1875, 0.875, 0.2031, 0.875, 0.2031, 0.9688, 0.1875, 0.9688, 0.2188, 0.875, 0.2344, 0.875, 0.2344, 0.9688, 0.2188, 0.9688])
me_bow8.materials.append(mat_default_obj)
me_bow8.use_remesh_fix_poles = True
me_bow8.use_remesh_preserve_attributes = False
me_bow8.use_mirror_vertex_groups = False
me_bow8.update()
me_body5 = bpy.data.meshes.new('body5')
me_body5.from_pydata([(0.2188, -0.03125, -0.2188), (-0.2188, -0.03125, -0.2188), (-0.2188, 0.03125, -0.2188), (0.2188, 0.03125, -0.2188), (-0.2188, -0.03125, 0.2188), (0.2188, -0.03125, 0.2188), (0.2188, 0.03125, 0.2188), (-0.2188, 0.03125, 0.2188)], [], [(0, 1, 2, 3), (4, 5, 6, 7), (3, 2, 7, 6), (5, 4, 1, 0), (5, 0, 3, 6), (1, 4, 7, 2)])
_uv = me_body5.uv_layers.new(name='UVMap')
_uv.uv.foreach_set('vector', [0.3594, 0.2812, 0.4688, 0.2812, 0.4688, 0.3125, 0.3594, 0.3125, 0.5781, 0.2812, 0.6875, 0.2812, 0.6875, 0.3125, 0.5781, 0.3125, 0.3594, 0.3125, 0.4688, 0.3125, 0.4688, 0.5312, 0.3594, 0.5312, 0.4688, 0.3125, 0.5781, 0.3125, 0.5781, 0.5312, 0.4688, 0.5312, 0.25, 0.2812, 0.3594, 0.2812, 0.3594, 0.3125, 0.25, 0.3125, 0.4688, 0.2812, 0.5781, 0.2812, 0.5781, 0.3125, 0.4688, 0.3125])
me_body5.materials.append(mat_default_obj)
me_body5.use_remesh_fix_poles = True
me_body5.use_remesh_preserve_attributes = False
me_body5.use_mirror_vertex_groups = False
me_body5.update()

# ---- objects
ob_body1 = bpy.data.objects.new('body1', me_body1)
ob_bow1 = bpy.data.objects.new('bow1', me_bow1)
ob_bow2 = bpy.data.objects.new('bow2', me_bow2)
ob_rightarm = bpy.data.objects.new('rightarm', me_rightarm)
ob_rightarm2 = bpy.data.objects.new('rightarm2', me_rightarm2)
ob_shape2 = bpy.data.objects.new('shape2', me_shape2)
ob_righthand = bpy.data.objects.new('righthand', me_righthand)
ob_leftarm1 = bpy.data.objects.new('leftarm1', me_leftarm1)
ob_leftarm2 = bpy.data.objects.new('leftarm2', me_leftarm2)
ob_shape1 = bpy.data.objects.new('shape1', me_shape1)
ob_lefthand = bpy.data.objects.new('lefthand', me_lefthand)
ob_neck = bpy.data.objects.new('neck', me_neck)
ob_head1 = bpy.data.objects.new('head1', me_head1)
ob_headbow1 = bpy.data.objects.new('headbow1', me_headbow1)
ob_headbow2 = bpy.data.objects.new('headbow2', me_headbow2)
ob_head2 = bpy.data.objects.new('head2', me_head2)
ob_head3 = bpy.data.objects.new('head3', me_head3)
ob_head4 = bpy.data.objects.new('head4', me_head4)
ob_head5 = bpy.data.objects.new('head5', me_head5)
ob_head6 = bpy.data.objects.new('head6', me_head6)
ob_head7 = bpy.data.objects.new('head7', me_head7)
ob_head8 = bpy.data.objects.new('head8', me_head8)
ob_head9 = bpy.data.objects.new('head9', me_head9)
ob_head10 = bpy.data.objects.new('head10', me_head10)
ob_shape86 = bpy.data.objects.new('shape86', me_shape86)
ob_body2 = bpy.data.objects.new('body2', me_body2)
ob_bow3 = bpy.data.objects.new('bow3', me_bow3)
ob_bow4 = bpy.data.objects.new('bow4', me_bow4)
ob_body3 = bpy.data.objects.new('body3', me_body3)
ob_bow5 = bpy.data.objects.new('bow5', me_bow5)
ob_bow6 = bpy.data.objects.new('bow6', me_bow6)
ob_body4 = bpy.data.objects.new('body4', me_body4)
ob_bow7 = bpy.data.objects.new('bow7', me_bow7)
ob_bow8 = bpy.data.objects.new('bow8', me_bow8)
ob_body5 = bpy.data.objects.new('body5', me_body5)

# ---- transforms, parenting, visibility, modifiers, constraints
ob_body1.parent = ob_body2
ob_body1.matrix_parent_inverse = Matrix(((1.0, 0.0, 0.0, -0.0), (0.0, -1.629e-07, 1.0, -0.6154), (0.0, -1.0, -1.629e-07, 0.002039), (-0.0, 0.0, -0.0, 1.0)))
ob_body1.location = (0.0, -0.001091, 0.7903)
ob_body1.rotation_euler = (1.571, -0.0, 0.0)
ob_body1.lineart.crease_threshold = 0.0
ob_bow1.parent = ob_body1
ob_bow1.matrix_parent_inverse = Matrix(((1.0, 0.0, 0.0, -0.0), (0.0, -1.629e-07, 1.0, -0.7903), (-0.0, -1.0, -1.629e-07, -0.001091), (-0.0, 0.0, -0.0, 1.0)))
ob_bow1.location = (0.0, 0.09173, 0.8186)
ob_bow1.rotation_euler = (1.571, -0.0, 0.0)
ob_bow1.lineart.crease_threshold = 0.0
ob_bow2.parent = ob_body1
ob_bow2.matrix_parent_inverse = Matrix(((1.0, 0.0, 0.0, -0.0), (0.0, -1.629e-07, 1.0, -0.7903), (-0.0, -1.0, -1.629e-07, -0.001091), (-0.0, 0.0, -0.0, 1.0)))
ob_bow2.location = (0.0, 0.09173, 0.8186)
ob_bow2.rotation_euler = (1.571, -0.0, 0.0)
ob_bow2.lineart.crease_threshold = 0.0
ob_rightarm.parent = ob_body1
ob_rightarm.matrix_parent_inverse = Matrix(((1.0, 0.0, 0.0, -0.0), (0.0, -1.629e-07, 1.0, -0.7903), (-0.0, -1.0, -1.629e-07, -0.001091), (-0.0, 0.0, -0.0, 1.0)))
ob_rightarm.location = (0.119, -0.000819, 0.7825)
ob_rightarm.rotation_euler = (1.571, -0.0, 0.0)
ob_rightarm.lineart.crease_threshold = 0.0
ob_rightarm2.parent = ob_rightarm
ob_rightarm2.matrix_parent_inverse = Matrix(((1.0, 0.0, 0.0, -0.119), (0.0, -1.629e-07, 1.0, -0.7825), (-0.0, -1.0, -1.629e-07, -0.0008189), (-0.0, 0.0, -0.0, 1.0)))
ob_rightarm2.location = (0.2216, 0.002341, 0.682)
ob_rightarm2.rotation_euler = (1.571, -0.0, 0.0)
ob_rightarm2.lineart.crease_threshold = 0.0
ob_shape2.parent = ob_righthand
ob_shape2.matrix_parent_inverse = Matrix(((1.0, 0.0, 0.0, -0.4147), (0.0, -1.629e-07, 1.0, -0.6432), (0.0, -1.0, -1.629e-07, 0.004046), (-0.0, 0.0, -0.0, 1.0)))
ob_shape2.location = (0.3536, 0.003582, 0.6565)
ob_shape2.rotation_euler = (1.571, -0.0, 0.0)
ob_shape2.lineart.crease_threshold = 0.0
ob_righthand.parent = ob_rightarm2
ob_righthand.matrix_parent_inverse = Matrix(((1.0, 0.0, 0.0, -0.2876), (0.0, -1.629e-07, 1.0, -0.692), (0.0, -1.0, -1.629e-07, 0.002341), (-0.0, 0.0, -0.0, 1.0)))
ob_righthand.location = (0.4147, 0.004046, 0.6432)
ob_righthand.rotation_euler = (1.571, -0.0, 0.0)
ob_righthand.lineart.crease_threshold = 0.0
ob_leftarm1.parent = ob_body1
ob_leftarm1.matrix_parent_inverse = Matrix(((1.0, 0.0, 0.0, -0.0), (0.0, -1.629e-07, 1.0, -0.7903), (-0.0, -1.0, -1.629e-07, -0.001091), (-0.0, 0.0, -0.0, 1.0)))
ob_leftarm1.location = (-0.119, -0.000819, 0.7825)
ob_leftarm1.rotation_euler = (1.571, -0.0, 0.0)
ob_leftarm1.lineart.crease_threshold = 0.0
ob_leftarm2.parent = ob_leftarm1
ob_leftarm2.matrix_parent_inverse = Matrix(((1.0, 0.0, -0.0, 0.119), (0.0, -1.629e-07, 1.0, -0.7825), (-0.0, -1.0, -1.629e-07, -0.0008189), (-0.0, 0.0, -0.0, 1.0)))
ob_leftarm2.location = (-0.2216, 0.002341, 0.682)
ob_leftarm2.rotation_euler = (1.571, -0.0, 0.0)
ob_leftarm2.lineart.crease_threshold = 0.0
ob_shape1.parent = ob_lefthand
ob_shape1.matrix_parent_inverse = Matrix(((1.0, 0.0, -0.0, 0.4147), (0.0, -1.629e-07, 1.0, -0.6432), (0.0, -1.0, -1.629e-07, 0.004046), (-0.0, 0.0, -0.0, 1.0)))
ob_shape1.location = (-0.3536, 0.003582, 0.6565)
ob_shape1.rotation_euler = (1.571, -0.0, 0.0)
ob_shape1.lineart.crease_threshold = 0.0
ob_lefthand.parent = ob_leftarm2
ob_lefthand.matrix_parent_inverse = Matrix(((1.0, 0.0, -0.0, 0.2876), (0.0, -1.629e-07, 1.0, -0.692), (0.0, -1.0, -1.629e-07, 0.002341), (-0.0, 0.0, -0.0, 1.0)))
ob_lefthand.location = (-0.4147, 0.004046, 0.6432)
ob_lefthand.rotation_euler = (1.571, -0.0, 0.0)
ob_lefthand.lineart.crease_threshold = 0.0
ob_neck.parent = ob_body1
ob_neck.matrix_parent_inverse = Matrix(((1.0, 0.0, 0.0, -0.0), (0.0, -1.629e-07, 1.0, -0.7903), (-0.0, -1.0, -1.629e-07, -0.001091), (-0.0, 0.0, -0.0, 1.0)))
ob_neck.location = (0.0, 0.002175, 0.915)
ob_neck.rotation_euler = (1.571, -0.0, 0.0)
ob_neck.lineart.crease_threshold = 0.0
ob_head1.parent = ob_neck
ob_head1.matrix_parent_inverse = Matrix(((1.0, 0.0, 0.0, -0.0), (0.0, -1.629e-07, 1.0, -0.915), (0.0, -1.0, -1.629e-07, 0.002176), (-0.0, 0.0, -0.0, 1.0)))
ob_head1.location = (0.0, 0.007623, 0.9773)
ob_head1.rotation_euler = (1.571, -0.0, 0.0)
ob_head1.lineart.crease_threshold = 0.0
ob_headbow1.parent = ob_head1
ob_headbow1.matrix_parent_inverse = Matrix(((1.0, 0.0, 0.0, -0.0), (0.0, -1.629e-07, 1.0, -0.9773), (0.0, -1.0, -1.629e-07, 0.007623), (-0.0, 0.0, -0.0, 1.0)))
ob_headbow1.location = (0.0, -0.1338, 1.138)
ob_headbow1.rotation_euler = (1.571, -0.0, 0.0)
ob_headbow1.lineart.crease_threshold = 0.0
ob_headbow2.parent = ob_head1
ob_headbow2.matrix_parent_inverse = Matrix(((1.0, 0.0, 0.0, -0.0), (0.0, -1.629e-07, 1.0, -0.9773), (0.0, -1.0, -1.629e-07, 0.007623), (-0.0, 0.0, -0.0, 1.0)))
ob_headbow2.location = (0.0, -0.1338, 1.138)
ob_headbow2.rotation_euler = (1.571, -0.0, 0.0)
ob_headbow2.lineart.crease_threshold = 0.0
ob_head2.parent = ob_head1
ob_head2.matrix_parent_inverse = Matrix(((1.0, 0.0, 0.0, -0.0), (0.0, -1.629e-07, 1.0, -0.9773), (0.0, -1.0, -1.629e-07, 0.007623), (-0.0, 0.0, -0.0, 1.0)))
ob_head2.location = (-0.1516, -0.03166, 1.128)
ob_head2.rotation_euler = (1.571, -0.0, 0.0)
ob_head2.lineart.crease_threshold = 0.0
ob_head3.parent = ob_head1
ob_head3.matrix_parent_inverse = Matrix(((1.0, 0.0, 0.0, -0.0), (0.0, -1.629e-07, 1.0, -0.9773), (0.0, -1.0, -1.629e-07, 0.007623), (-0.0, 0.0, -0.0, 1.0)))
ob_head3.location = (-0.1957, -0.02259, 1.059)
ob_head3.rotation_euler = (1.571, -0.0, 0.0)
ob_head3.lineart.crease_threshold = 0.0
ob_head4.parent = ob_head1
ob_head4.matrix_parent_inverse = Matrix(((1.0, 0.0, 0.0, -0.0), (0.0, -1.629e-07, 1.0, -0.9773), (0.0, -1.0, -1.629e-07, 0.007623), (-0.0, 0.0, -0.0, 1.0)))
ob_head4.location = (-0.1957, -0.009377, 0.964)
ob_head4.rotation_euler = (1.571, -0.0, 0.0)
ob_head4.lineart.crease_threshold = 0.0
ob_head5.parent = ob_head1
ob_head5.matrix_parent_inverse = Matrix(((1.0, 0.0, 0.0, -0.0), (0.0, -1.629e-07, 1.0, -0.9773), (0.0, -1.0, -1.629e-07, 0.007623), (-0.0, 0.0, -0.0, 1.0)))
ob_head5.location = (-0.1516, -0.0009738, 0.895)
ob_head5.rotation_euler = (1.571, -0.0, 0.0)
ob_head5.lineart.crease_threshold = 0.0
ob_head6.parent = ob_head1
ob_head6.matrix_parent_inverse = Matrix(((1.0, 0.0, 0.0, -0.0), (0.0, -1.629e-07, 1.0, -0.9773), (0.0, -1.0, -1.629e-07, 0.007623), (-0.0, 0.0, -0.0, 1.0)))
ob_head6.location = (0.1516, -0.0009738, 0.895)
ob_head6.rotation_euler = (1.571, -0.0, 0.0)
ob_head6.lineart.crease_threshold = 0.0
ob_head7.parent = ob_head1
ob_head7.matrix_parent_inverse = Matrix(((1.0, 0.0, 0.0, -0.0), (0.0, -1.629e-07, 1.0, -0.9773), (0.0, -1.0, -1.629e-07, 0.007623), (-0.0, 0.0, -0.0, 1.0)))
ob_head7.location = (0.1957, -0.01005, 0.9639)
ob_head7.rotation_euler = (1.571, -0.0, 0.0)
ob_head7.lineart.crease_threshold = 0.0
ob_head8.parent = ob_head1
ob_head8.matrix_parent_inverse = Matrix(((1.0, 0.0, 0.0, -0.0), (0.0, -1.629e-07, 1.0, -0.9773), (0.0, -1.0, -1.629e-07, 0.007623), (-0.0, 0.0, -0.0, 1.0)))
ob_head8.location = (0.1957, -0.02259, 1.059)
ob_head8.rotation_euler = (1.571, -0.0, 0.0)
ob_head8.lineart.crease_threshold = 0.0
ob_head9.parent = ob_head1
ob_head9.matrix_parent_inverse = Matrix(((1.0, 0.0, 0.0, -0.0), (0.0, -1.629e-07, 1.0, -0.9773), (0.0, -1.0, -1.629e-07, 0.007623), (-0.0, 0.0, -0.0, 1.0)))
ob_head9.location = (0.1516, -0.03166, 1.128)
ob_head9.rotation_euler = (1.571, -0.0, 0.0)
ob_head9.lineart.crease_threshold = 0.0
ob_head10.parent = ob_head1
ob_head10.matrix_parent_inverse = Matrix(((1.0, 0.0, 0.0, -0.0), (0.0, -1.629e-07, 1.0, -0.9773), (0.0, -1.0, -1.629e-07, 0.007623), (-0.0, 0.0, -0.0, 1.0)))
ob_head10.location = (0.0, -0.06202, 1.128)
ob_head10.rotation_euler = (1.571, -0.0, 0.0)
ob_head10.lineart.crease_threshold = 0.0
ob_shape86.parent = ob_head1
ob_shape86.matrix_parent_inverse = Matrix(((1.0, 0.0, 0.0, -0.0), (0.0, -1.629e-07, 1.0, -0.9773), (0.0, -1.0, -1.629e-07, 0.007623), (-0.0, 0.0, -0.0, 1.0)))
ob_shape86.location = (0.0, -0.08017, 1.188)
ob_shape86.rotation_euler = (1.571, -0.0, 0.0)
ob_shape86.lineart.crease_threshold = 0.0
ob_body2.parent = ob_body3
ob_body2.matrix_parent_inverse = Matrix(((1.0, 0.0, 0.0, -0.0), (0.0, -1.629e-07, 1.0, -0.4085), (-0.0, -1.0, -1.629e-07, -0.0004009), (-0.0, 0.0, -0.0, 1.0)))
ob_body2.location = (0.0, 0.002039, 0.6154)
ob_body2.rotation_euler = (1.571, -0.0, 0.0)
ob_body2.lineart.crease_threshold = 0.0
ob_bow3.parent = ob_body2
ob_bow3.matrix_parent_inverse = Matrix(((1.0, 0.0, 0.0, -0.0), (0.0, -1.629e-07, 1.0, -0.6154), (0.0, -1.0, -1.629e-07, 0.002039), (-0.0, 0.0, -0.0, 1.0)))
ob_bow3.location = (0.0, 0.1259, 0.6366)
ob_bow3.rotation_euler = (1.571, -0.0, 0.0)
ob_bow3.lineart.crease_threshold = 0.0
ob_bow4.parent = ob_body2
ob_bow4.matrix_parent_inverse = Matrix(((1.0, 0.0, 0.0, -0.0), (0.0, -1.629e-07, 1.0, -0.6154), (0.0, -1.0, -1.629e-07, 0.002039), (-0.0, 0.0, -0.0, 1.0)))
ob_bow4.location = (0.0, 0.1259, 0.6366)
ob_bow4.rotation_euler = (1.571, -0.0, 0.0)
ob_bow4.lineart.crease_threshold = 0.0
ob_body3.parent = ob_body4
ob_body3.matrix_parent_inverse = Matrix(((1.0, 0.0, 0.0, -0.0), (0.0, -1.629e-07, 1.0, -0.2019), (-0.0, -1.0, -1.629e-07, -0.01115), (-0.0, 0.0, -0.0, 1.0)))
ob_body3.location = (0.0, -0.0004009, 0.4085)
ob_body3.rotation_euler = (1.571, -0.0, 0.0)
ob_body3.lineart.crease_threshold = 0.0
ob_bow5.parent = ob_body3
ob_bow5.matrix_parent_inverse = Matrix(((1.0, 0.0, 0.0, -0.0), (0.0, -1.629e-07, 1.0, -0.4085), (-0.0, -1.0, -1.629e-07, -0.0004009), (-0.0, 0.0, -0.0, 1.0)))
ob_bow5.location = (0.0, 0.1544, 0.4515)
ob_bow5.rotation_euler = (1.571, -0.0, 0.0)
ob_bow5.lineart.crease_threshold = 0.0
ob_bow6.parent = ob_body3
ob_bow6.matrix_parent_inverse = Matrix(((1.0, 0.0, 0.0, -0.0), (0.0, -1.629e-07, 1.0, -0.4085), (-0.0, -1.0, -1.629e-07, -0.0004009), (-0.0, 0.0, -0.0, 1.0)))
ob_bow6.location = (0.0, 0.1544, 0.4515)
ob_bow6.rotation_euler = (1.571, -0.0, 0.0)
ob_bow6.lineart.crease_threshold = 0.0
ob_body4.parent = ob_body5
ob_body4.matrix_parent_inverse = Matrix(((1.0, 0.0, 0.0, -0.0), (0.0, -1.629e-07, 1.0, -0.04562), (-0.0, -1.0, -1.629e-07, -0.0299), (-0.0, 0.0, -0.0, 1.0)))
ob_body4.location = (0.0, -0.01115, 0.2019)
ob_body4.rotation_euler = (1.571, -0.0, 0.0)
ob_body4.lineart.crease_threshold = 0.0
ob_bow7.parent = ob_body4
ob_bow7.matrix_parent_inverse = Matrix(((1.0, 0.0, 0.0, -0.0), (0.0, -1.629e-07, 1.0, -0.2019), (-0.0, -1.0, -1.629e-07, -0.01115), (-0.0, 0.0, -0.0, 1.0)))
ob_bow7.location = (0.0, 0.1764, 0.2581)
ob_bow7.rotation_euler = (1.571, -0.0, 0.0)
ob_bow7.lineart.crease_threshold = 0.0
ob_bow8.parent = ob_body4
ob_bow8.matrix_parent_inverse = Matrix(((1.0, 0.0, 0.0, -0.0), (0.0, -1.629e-07, 1.0, -0.2019), (-0.0, -1.0, -1.629e-07, -0.01115), (-0.0, 0.0, -0.0, 1.0)))
ob_bow8.location = (0.0, 0.1764, 0.2581)
ob_bow8.rotation_euler = (1.571, -0.0, 0.0)
ob_bow8.lineart.crease_threshold = 0.0
ob_body5.location = (0.0, -0.0299, 0.04562)
ob_body5.rotation_euler = (1.571, -0.0, 0.0)
ob_body5.lineart.crease_threshold = 0.0

# ---- collection membership
col_collection.objects.link(ob_body1)
col_collection.objects.link(ob_bow1)
col_collection.objects.link(ob_bow2)
col_collection.objects.link(ob_rightarm)
col_collection.objects.link(ob_rightarm2)
col_collection.objects.link(ob_shape2)
col_collection.objects.link(ob_righthand)
col_collection.objects.link(ob_leftarm1)
col_collection.objects.link(ob_leftarm2)
col_collection.objects.link(ob_shape1)
col_collection.objects.link(ob_lefthand)
col_collection.objects.link(ob_neck)
col_collection.objects.link(ob_head1)
col_collection.objects.link(ob_headbow1)
col_collection.objects.link(ob_headbow2)
col_collection.objects.link(ob_head2)
col_collection.objects.link(ob_head3)
col_collection.objects.link(ob_head4)
col_collection.objects.link(ob_head5)
col_collection.objects.link(ob_head6)
col_collection.objects.link(ob_head7)
col_collection.objects.link(ob_head8)
col_collection.objects.link(ob_head9)
col_collection.objects.link(ob_head10)
col_collection.objects.link(ob_shape86)
col_collection.objects.link(ob_body2)
col_collection.objects.link(ob_bow3)
col_collection.objects.link(ob_bow4)
col_collection.objects.link(ob_body3)
col_collection.objects.link(ob_bow5)
col_collection.objects.link(ob_bow6)
col_collection.objects.link(ob_body4)
col_collection.objects.link(ob_bow7)
col_collection.objects.link(ob_bow8)
col_collection.objects.link(ob_body5)

# ---- scene / render settings (as saved in the file)
scene.frame_start = 1; scene.frame_end = 250; scene.frame_set(1)
scene.render.engine = 'BLENDER_EEVEE_NEXT'
scene.cycles.use_denoising = False
scene.cycles.samples = 128
scene.cycles.sampling_pattern = 'TABULATED_SOBOL'
scene.cycles.use_adaptive_sampling = False
scene.cycles.use_light_tree = False
scene.view_settings.view_transform = 'Filmic'
bpy.context.view_layer.update()

# ---- added for rendering (the .blend has no active camera and no usable light): camera, sun
cam_auto = bpy.data.cameras.new('AutoCamera')
cam_auto.lens = 50.0
cam_auto.sensor_width = 36.0
cam_auto.clip_end = 1000.0
ob_auto_camera = bpy.data.objects.new('AutoCamera', cam_auto)
scene.collection.objects.link(ob_auto_camera)
ob_auto_camera.location = (1.44672, -1.75658, 1.79286)
ob_auto_camera.rotation_euler = (1.09748, -7.21219e-08, 0.694738)
scene.camera = ob_auto_camera
light_auto_sun = bpy.data.lights.new('AutoSun', 'SUN')
light_auto_sun.energy = 3.0
light_auto_sun.angle = 0.0523599
ob_auto_sun = bpy.data.objects.new('AutoSun', light_auto_sun)
scene.collection.objects.link(ob_auto_sun)
ob_auto_sun.rotation_euler = (0.872665, 0.174533, 0.523599)
bpy.context.view_layer.update()
